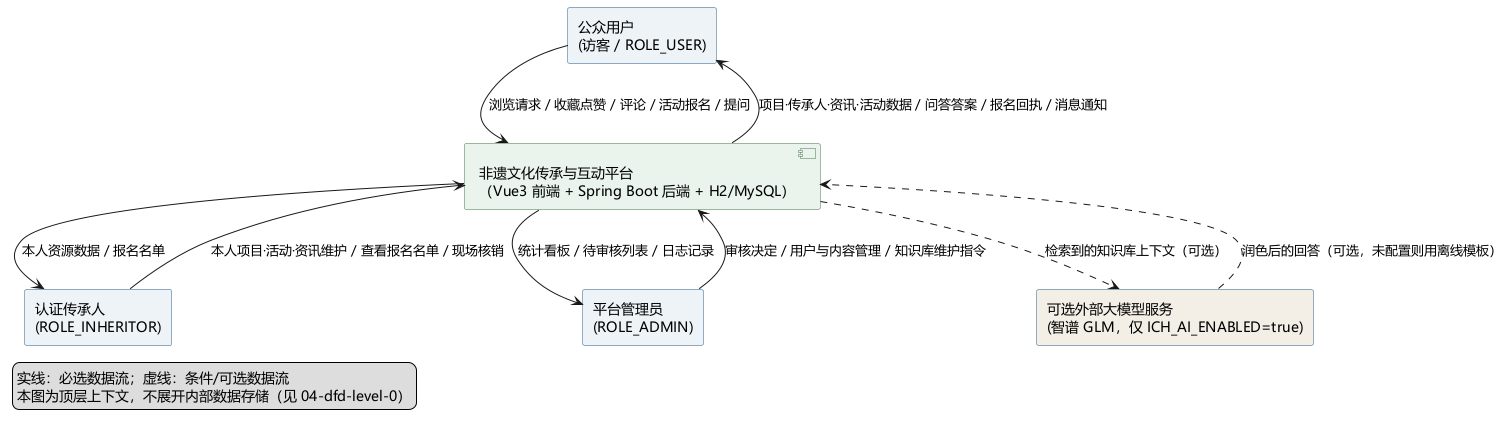

The diagram above was rendered by PlantUML. Its source (embedded in the PNG):
@startuml context-dfd
' 顶层系统上下文图（Context DFD / 0 层环境图）
' 依据：SecurityConfig 公开路径、各 Controller 分组、AiService（可选大模型 ModelCaller）
' 符号：矩形=外部实体；圆角矩形=系统处理；虚线=可选/条件性数据流

skinparam defaultFontName Microsoft YaHei
skinparam shadowing false
skinparam rectangle {
  BackgroundColor #EEF3F8
  BorderColor #2C5F8A
}
skinparam component {
  BackgroundColor #EAF3EC
  BorderColor #4A7A4E
}

rectangle "公众用户\n(访客 / ROLE_USER)" as E1 #EEF3F8
rectangle "认证传承人\n(ROLE_INHERITOR)" as E2 #EEF3F8
rectangle "平台管理员\n(ROLE_ADMIN)" as E3 #EEF3F8
rectangle "可选外部大模型服务\n(智谱 GLM，仅 ICH_AI_ENABLED=true)" as E4 #F3EFE6

component "非遗文化传承与互动平台\n（Vue3 前端 + Spring Boot 后端 + H2/MySQL）" as SYS

E1 --> SYS : 浏览请求 / 收藏点赞 / 评论 / 活动报名 / 提问
SYS --> E1 : 项目·传承人·资讯·活动数据 / 问答答案 / 报名回执 / 消息通知

E2 --> SYS : 本人项目·活动·资讯维护 / 查看报名名单 / 现场核销
SYS --> E2 : 本人资源数据 / 报名名单

E3 --> SYS : 审核决定 / 用户与内容管理 / 知识库维护指令
SYS --> E3 : 统计看板 / 待审核列表 / 日志记录

SYS ..> E4 : 检索到的知识库上下文（可选）
E4 ..> SYS : 润色后的回答（可选，未配置则用离线模板）

legend left
  实线：必选数据流；虚线：条件/可选数据流
  本图为顶层上下文，不展开内部数据存储（见 04-dfd-level-0）
endlegend

@enduml